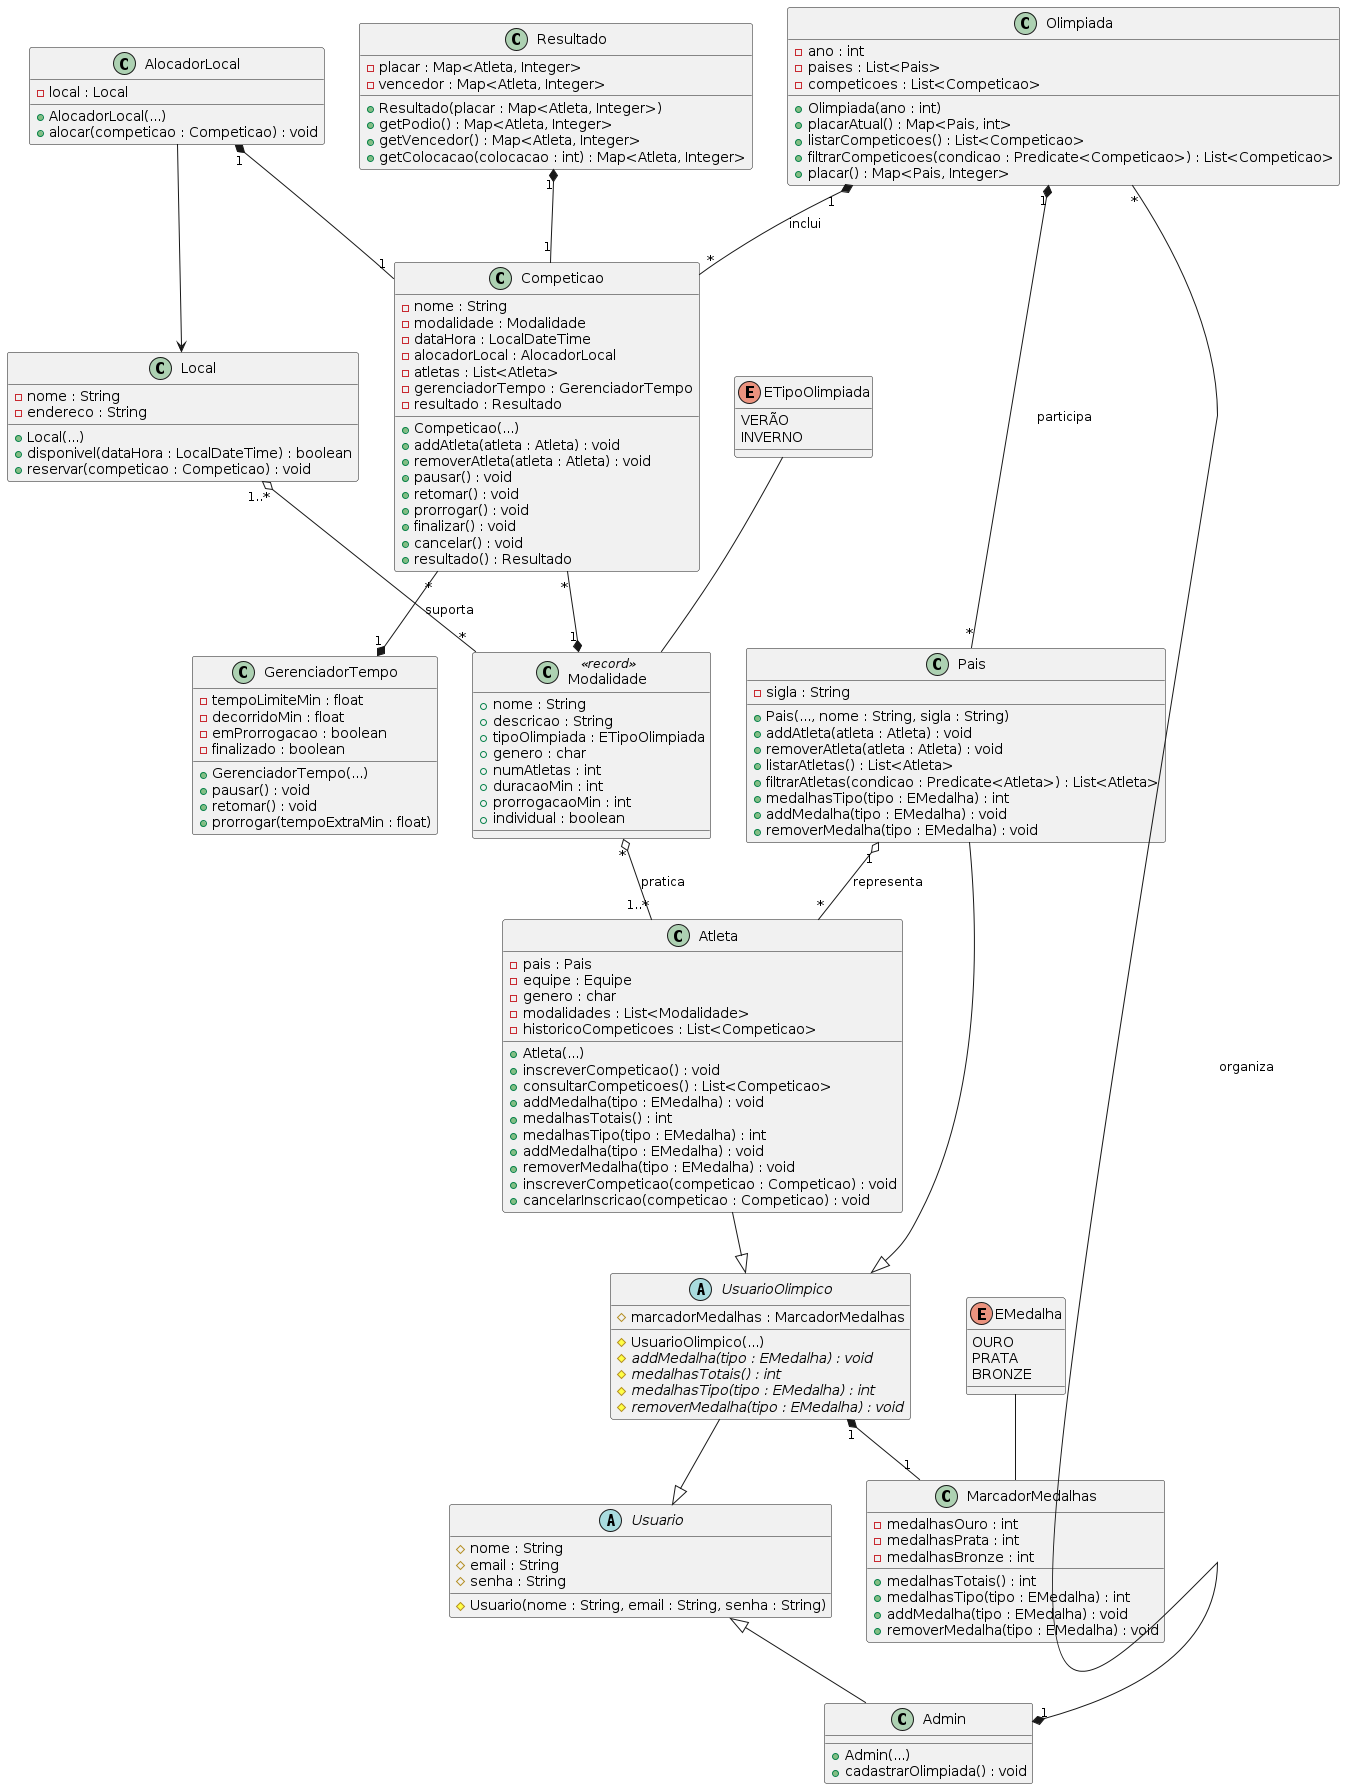

The diagram above was rendered by PlantUML. Its source (embedded in the PNG):
@startuml
abstract class Usuario {
    # nome : String
    # email : String
    # senha : String
    # Usuario(nome : String, email : String, senha : String)
}

class Admin {
    + Admin(...)
    + cadastrarOlimpiada() : void
}
Usuario <|-- Admin

class MarcadorMedalhas {
    - medalhasOuro : int
    - medalhasPrata : int
    - medalhasBronze : int
    + medalhasTotais() : int
    + medalhasTipo(tipo : EMedalha) : int
    + addMedalha(tipo : EMedalha) : void
    + removerMedalha(tipo : EMedalha) : void
}

abstract class UsuarioOlimpico {
    # marcadorMedalhas : MarcadorMedalhas
    # UsuarioOlimpico(...)
    # {abstract} addMedalha(tipo : EMedalha) : void
    # {abstract} medalhasTotais() : int
    # {abstract} medalhasTipo(tipo : EMedalha) : int
    # {abstract} removerMedalha(tipo : EMedalha) : void
}
UsuarioOlimpico --|> Usuario
UsuarioOlimpico "1" *-- "1" MarcadorMedalhas
Pais --|> UsuarioOlimpico
Atleta --|> UsuarioOlimpico

class Pais {
    - sigla : String
    + Pais(..., nome : String, sigla : String)
    + addAtleta(atleta : Atleta) : void
    + removerAtleta(atleta : Atleta) : void
    + listarAtletas() : List<Atleta>
    + filtrarAtletas(condicao : Predicate<Atleta>) : List<Atleta>
    + medalhasTipo(tipo : EMedalha) : int
    + addMedalha(tipo : EMedalha) : void
    + removerMedalha(tipo : EMedalha) : void
}
Olimpiada "1" *-- "*" Pais : participa

class Atleta {
    - pais : Pais
    - equipe : Equipe
    - genero : char
    - modalidades : List<Modalidade>
    - historicoCompeticoes : List<Competicao>
    + Atleta(...)
    + inscreverCompeticao() : void
    + consultarCompeticoes() : List<Competicao>
    + addMedalha(tipo : EMedalha) : void
    + medalhasTotais() : int
    + medalhasTipo(tipo : EMedalha) : int
    + addMedalha(tipo : EMedalha) : void
    + removerMedalha(tipo : EMedalha) : void
    + inscreverCompeticao(competicao : Competicao) : void
    + cancelarInscricao(competicao : Competicao) : void
}
Pais "1" o-- "*" Atleta : representa

class Modalidade <<record>>{
    + nome : String
    + descricao : String
    + tipoOlimpiada : ETipoOlimpiada
    + genero : char
    + numAtletas : int
    + duracaoMin : int
    + prorrogacaoMin : int
    + individual : boolean
}
Modalidade "*" o-- "1..*" Atleta : pratica

class GerenciadorTempo {
    - tempoLimiteMin : float
    - decorridoMin : float
    - emProrrogacao : boolean
    - finalizado : boolean
    + GerenciadorTempo(...)
    + pausar() : void
    + retomar() : void
    + prorrogar(tempoExtraMin : float)
}

class Competicao {
    - nome : String
    - modalidade : Modalidade
    - dataHora : LocalDateTime
    - alocadorLocal : AlocadorLocal
    - atletas : List<Atleta>
    - gerenciadorTempo : GerenciadorTempo
    - resultado : Resultado
    + Competicao(...)
    + addAtleta(atleta : Atleta) : void
    + removerAtleta(atleta : Atleta) : void
    + pausar() : void
    + retomar() : void
    + prorrogar() : void
    + finalizar() : void
    + cancelar() : void
    + resultado() : Resultado
}
Competicao "*" --* "1" GerenciadorTempo
Competicao "*" --* "1" Modalidade

class Local {
    - nome : String
    - endereco : String
    + Local(...)
    + disponivel(dataHora : LocalDateTime) : boolean
    + reservar(competicao : Competicao) : void
}
Local "1..*" o-- "*" Modalidade : suporta

class AlocadorLocal {
    - local : Local
    + AlocadorLocal(...)
    + alocar(competicao : Competicao) : void
}
AlocadorLocal --> Local
AlocadorLocal "1" *-- "1" Competicao

class Resultado {
    - placar : Map<Atleta, Integer>
    - vencedor : Map<Atleta, Integer>
    + Resultado(placar : Map<Atleta, Integer>)
    + getPodio() : Map<Atleta, Integer>
    + getVencedor() : Map<Atleta, Integer>
    + getColocacao(colocacao : int) : Map<Atleta, Integer>
}
Resultado "1" *-- "1" Competicao

enum EMedalha {
    OURO
    PRATA
    BRONZE
}
EMedalha -- MarcadorMedalhas

class Olimpiada {
    - ano : int
    - paises : List<Pais>
    - competicoes : List<Competicao>
    + Olimpiada(ano : int)
    + placarAtual() : Map<Pais, int>
    + listarCompeticoes() : List<Competicao>
    + filtrarCompeticoes(condicao : Predicate<Competicao>) : List<Competicao>
    + placar() : Map<Pais, Integer>
}
Olimpiada "1" *-- "*" Competicao : inclui
Olimpiada "*" --* "1" Admin : organiza

enum ETipoOlimpiada {
    VERÃO
    INVERNO
}
ETipoOlimpiada -- Modalidade
@enduml